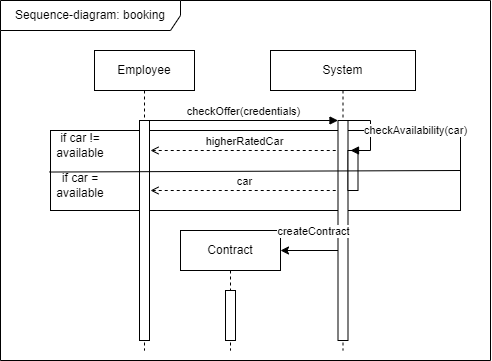

The diagram above was exported from draw.io. Its source (the exported page's mxGraphModel, read from the mxfile embedded in the PNG):
<mxGraphModel dx="724" dy="440" grid="1" gridSize="10" guides="1" tooltips="1" connect="1" arrows="1" fold="1" page="1" pageScale="1" pageWidth="827" pageHeight="1169" math="0" shadow="0">
  <root>
    <mxCell id="WIyWlLk6GJQsqaUBKTNV-0" />
    <mxCell id="WIyWlLk6GJQsqaUBKTNV-1" parent="WIyWlLk6GJQsqaUBKTNV-0" />
    <mxCell id="kjFHU3xgdgTrl40pdijx-7" value="" style="rounded=0;whiteSpace=wrap;html=1;" parent="WIyWlLk6GJQsqaUBKTNV-1" vertex="1">
      <mxGeometry x="260" y="140" width="410" height="80" as="geometry" />
    </mxCell>
    <mxCell id="gby2fcfXkTsY0gk-hoLp-0" value="Employee" style="shape=umlLifeline;perimeter=lifelinePerimeter;whiteSpace=wrap;html=1;container=1;dropTarget=0;collapsible=0;recursiveResize=0;outlineConnect=0;portConstraint=eastwest;newEdgeStyle={&quot;edgeStyle&quot;:&quot;elbowEdgeStyle&quot;,&quot;elbow&quot;:&quot;vertical&quot;,&quot;curved&quot;:0,&quot;rounded&quot;:0};" parent="WIyWlLk6GJQsqaUBKTNV-1" vertex="1">
      <mxGeometry x="304" y="60" width="100" height="300" as="geometry" />
    </mxCell>
    <mxCell id="gby2fcfXkTsY0gk-hoLp-2" value="" style="html=1;points=[[0,0,0,0,5],[0,1,0,0,-5],[1,0,0,0,5],[1,1,0,0,-5]];perimeter=orthogonalPerimeter;outlineConnect=0;targetShapes=umlLifeline;portConstraint=eastwest;newEdgeStyle={&quot;curved&quot;:0,&quot;rounded&quot;:0};" parent="gby2fcfXkTsY0gk-hoLp-0" vertex="1">
      <mxGeometry x="45" y="70" width="10" height="220" as="geometry" />
    </mxCell>
    <mxCell id="kjFHU3xgdgTrl40pdijx-1" value="System" style="shape=umlLifeline;perimeter=lifelinePerimeter;whiteSpace=wrap;html=1;container=1;dropTarget=0;collapsible=0;recursiveResize=0;outlineConnect=0;portConstraint=eastwest;newEdgeStyle={&quot;edgeStyle&quot;:&quot;elbowEdgeStyle&quot;,&quot;elbow&quot;:&quot;vertical&quot;,&quot;curved&quot;:0,&quot;rounded&quot;:0};" parent="WIyWlLk6GJQsqaUBKTNV-1" vertex="1">
      <mxGeometry x="480" y="60" width="145" height="300" as="geometry" />
    </mxCell>
    <mxCell id="kjFHU3xgdgTrl40pdijx-2" value="" style="html=1;points=[[0,0,0,0,5],[0,1,0,0,-5],[1,0,0,0,5],[1,1,0,0,-5]];perimeter=orthogonalPerimeter;outlineConnect=0;targetShapes=umlLifeline;portConstraint=eastwest;newEdgeStyle={&quot;curved&quot;:0,&quot;rounded&quot;:0};" parent="kjFHU3xgdgTrl40pdijx-1" vertex="1">
      <mxGeometry x="67.5" y="70" width="10" height="220" as="geometry" />
    </mxCell>
    <mxCell id="kjFHU3xgdgTrl40pdijx-5" value="" style="html=1;points=[[0,0,0,0,5],[0,1,0,0,-5],[1,0,0,0,5],[1,1,0,0,-5]];perimeter=orthogonalPerimeter;outlineConnect=0;targetShapes=umlLifeline;portConstraint=eastwest;newEdgeStyle={&quot;curved&quot;:0,&quot;rounded&quot;:0};" parent="kjFHU3xgdgTrl40pdijx-1" vertex="1">
      <mxGeometry x="77.5" y="100" width="10" height="40" as="geometry" />
    </mxCell>
    <mxCell id="kjFHU3xgdgTrl40pdijx-4" value="" style="html=1;verticalAlign=bottom;endArrow=block;curved=0;rounded=0;" parent="kjFHU3xgdgTrl40pdijx-1" source="kjFHU3xgdgTrl40pdijx-2" target="kjFHU3xgdgTrl40pdijx-5" edge="1">
      <mxGeometry x="-0.2174" y="85" width="80" relative="1" as="geometry">
        <mxPoint x="70" y="70" as="sourcePoint" />
        <mxPoint x="60" y="100" as="targetPoint" />
        <Array as="points">
          <mxPoint x="100" y="70" />
          <mxPoint x="100" y="100" />
          <mxPoint x="80" y="100" />
        </Array>
        <mxPoint x="60" y="25" as="offset" />
      </mxGeometry>
    </mxCell>
    <mxCell id="kjFHU3xgdgTrl40pdijx-6" value="checkAvailability(car)" style="edgeLabel;html=1;align=center;verticalAlign=middle;resizable=0;points=[];" parent="kjFHU3xgdgTrl40pdijx-4" vertex="1" connectable="0">
      <mxGeometry x="0.0406" y="1" relative="1" as="geometry">
        <mxPoint x="44" y="-6" as="offset" />
      </mxGeometry>
    </mxCell>
    <mxCell id="kjFHU3xgdgTrl40pdijx-3" value="checkOffer(credentials)" style="html=1;verticalAlign=bottom;endArrow=block;curved=0;rounded=0;" parent="WIyWlLk6GJQsqaUBKTNV-1" edge="1" target="kjFHU3xgdgTrl40pdijx-2">
      <mxGeometry width="80" relative="1" as="geometry">
        <mxPoint x="359" y="130" as="sourcePoint" />
        <mxPoint x="525" y="130" as="targetPoint" />
      </mxGeometry>
    </mxCell>
    <mxCell id="kjFHU3xgdgTrl40pdijx-8" value="if car != available" style="text;html=1;align=center;verticalAlign=middle;whiteSpace=wrap;rounded=0;" parent="WIyWlLk6GJQsqaUBKTNV-1" vertex="1">
      <mxGeometry x="260" y="140" width="60" height="30" as="geometry" />
    </mxCell>
    <mxCell id="kjFHU3xgdgTrl40pdijx-9" value="higherRatedCar" style="html=1;verticalAlign=bottom;endArrow=none;curved=0;rounded=0;exitX=1.1;exitY=0.273;exitDx=0;exitDy=0;exitPerimeter=0;startArrow=open;startFill=0;endFill=0;dashed=1;" parent="WIyWlLk6GJQsqaUBKTNV-1" edge="1" target="kjFHU3xgdgTrl40pdijx-2">
      <mxGeometry width="80" relative="1" as="geometry">
        <mxPoint x="360" y="160" as="sourcePoint" />
        <mxPoint x="525" y="160" as="targetPoint" />
      </mxGeometry>
    </mxCell>
    <mxCell id="kjFHU3xgdgTrl40pdijx-10" value="" style="endArrow=none;html=1;rounded=0;exitX=-0.001;exitY=0.369;exitDx=0;exitDy=0;exitPerimeter=0;entryX=1.002;entryY=0.36;entryDx=0;entryDy=0;entryPerimeter=0;" parent="WIyWlLk6GJQsqaUBKTNV-1" edge="1">
      <mxGeometry width="50" height="50" relative="1" as="geometry">
        <mxPoint x="258.7699999999999" y="181.53000000000003" as="sourcePoint" />
        <mxPoint x="669.9999999999999" y="180" as="targetPoint" />
      </mxGeometry>
    </mxCell>
    <mxCell id="kjFHU3xgdgTrl40pdijx-11" value="if car = available" style="text;html=1;align=center;verticalAlign=middle;whiteSpace=wrap;rounded=0;" parent="WIyWlLk6GJQsqaUBKTNV-1" vertex="1">
      <mxGeometry x="260" y="180" width="60" height="30" as="geometry" />
    </mxCell>
    <mxCell id="kjFHU3xgdgTrl40pdijx-12" value="car" style="html=1;verticalAlign=bottom;endArrow=none;curved=0;rounded=0;exitX=1.1;exitY=0.273;exitDx=0;exitDy=0;exitPerimeter=0;startArrow=open;startFill=0;endFill=0;dashed=1;" parent="WIyWlLk6GJQsqaUBKTNV-1" edge="1" target="kjFHU3xgdgTrl40pdijx-2">
      <mxGeometry width="80" relative="1" as="geometry">
        <mxPoint x="360" y="200" as="sourcePoint" />
        <mxPoint x="525" y="200" as="targetPoint" />
      </mxGeometry>
    </mxCell>
    <mxCell id="kjFHU3xgdgTrl40pdijx-13" value="Contract" style="shape=umlLifeline;perimeter=lifelinePerimeter;whiteSpace=wrap;html=1;container=1;dropTarget=0;collapsible=0;recursiveResize=0;outlineConnect=0;portConstraint=eastwest;newEdgeStyle={&quot;curved&quot;:0,&quot;rounded&quot;:0};" parent="WIyWlLk6GJQsqaUBKTNV-1" vertex="1">
      <mxGeometry x="390" y="240" width="100" height="120" as="geometry" />
    </mxCell>
    <mxCell id="kjFHU3xgdgTrl40pdijx-15" value="" style="html=1;points=[[0,0,0,0,5],[0,1,0,0,-5],[1,0,0,0,5],[1,1,0,0,-5]];perimeter=orthogonalPerimeter;outlineConnect=0;targetShapes=umlLifeline;portConstraint=eastwest;newEdgeStyle={&quot;curved&quot;:0,&quot;rounded&quot;:0};" parent="kjFHU3xgdgTrl40pdijx-13" vertex="1">
      <mxGeometry x="45" y="60" width="10" height="50" as="geometry" />
    </mxCell>
    <mxCell id="kjFHU3xgdgTrl40pdijx-14" value="createContract" style="html=1;verticalAlign=bottom;endArrow=none;curved=0;rounded=0;endFill=0;startArrow=classic;startFill=1;" parent="WIyWlLk6GJQsqaUBKTNV-1" target="kjFHU3xgdgTrl40pdijx-2" edge="1">
      <mxGeometry x="0.1429" y="10" width="80" relative="1" as="geometry">
        <mxPoint x="490" y="260" as="sourcePoint" />
        <mxPoint x="519.4799999999998" y="260" as="targetPoint" />
        <mxPoint as="offset" />
      </mxGeometry>
    </mxCell>
    <mxCell id="M6FFniebLymNCkNV-qdE-0" value="Sequence-diagram: booking" style="shape=umlFrame;whiteSpace=wrap;html=1;pointerEvents=0;width=180;height=30;" parent="WIyWlLk6GJQsqaUBKTNV-1" vertex="1">
      <mxGeometry x="210" y="10" width="490" height="360" as="geometry" />
    </mxCell>
  </root>
</mxGraphModel>